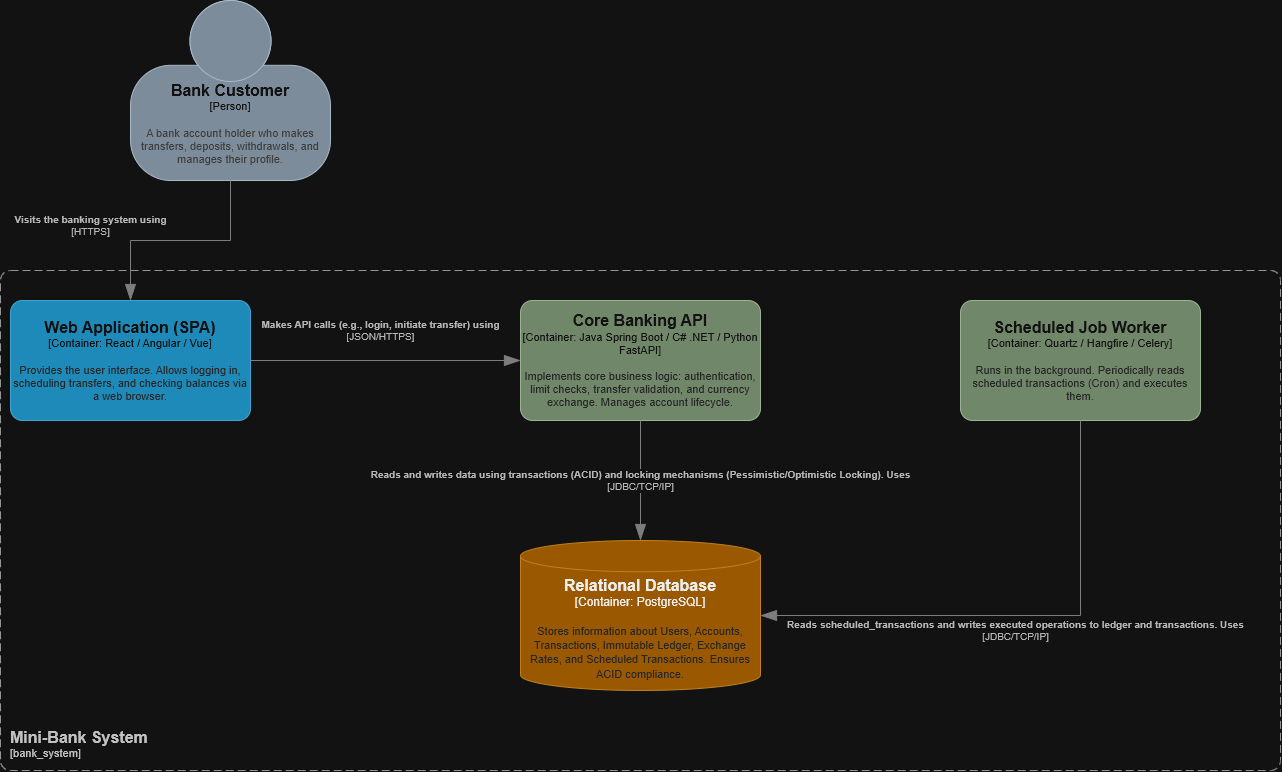

The diagram above was exported from draw.io. Its source (the exported page's mxGraphModel, read from the mxfile embedded in the PNG):
<mxGraphModel dx="2369" dy="983" grid="1" gridSize="10" guides="1" tooltips="1" connect="1" arrows="1" fold="1" page="1" pageScale="1" pageWidth="827" pageHeight="1169" math="0" shadow="0">
  <root>
    <mxCell id="0" />
    <mxCell id="1" parent="0" />
    <object placeholders="1" c4Name="Bank Customer" c4Type="Person" c4Description="A bank account holder who makes transfers, deposits, withdrawals, and manages their profile." label="&lt;font style=&quot;font-size: 16px&quot;&gt;&lt;b&gt;%c4Name%&lt;/b&gt;&lt;/font&gt;&lt;div&gt;[%c4Type%]&lt;/div&gt;&lt;br&gt;&lt;div&gt;&lt;font style=&quot;font-size: 11px&quot;&gt;&lt;font color=&quot;#cccccc&quot;&gt;%c4Description%&lt;/font&gt;&lt;/div&gt;" id="8r85KhYE-QGvwvqeAiMf-1">
      <mxCell parent="1" style="html=1;fontSize=11;dashed=0;whiteSpace=wrap;fillColor=#647687;strokeColor=#314354;fontColor=#ffffff;shape=mxgraph.c4.person2;align=center;metaEdit=1;points=[[0.5,0,0],[1,0.5,0],[1,0.75,0],[0.75,1,0],[0.5,1,0],[0.25,1,0],[0,0.75,0],[0,0.5,0]];resizable=0;" vertex="1">
        <mxGeometry height="180" width="200" x="-650" y="100" as="geometry" />
      </mxCell>
    </object>
    <object placeholders="1" c4Name="Mini-Bank System" c4Type="SystemScopeBoundary" c4Application="bank_system" label="&lt;font style=&quot;font-size: 16px&quot;&gt;&lt;b&gt;&lt;div style=&quot;text-align: left&quot;&gt;%c4Name%&lt;/div&gt;&lt;/b&gt;&lt;/font&gt;&lt;div style=&quot;text-align: left&quot;&gt;[%c4Application%]&lt;/div&gt;" id="8r85KhYE-QGvwvqeAiMf-2">
      <mxCell parent="1" style="rounded=1;fontSize=11;whiteSpace=wrap;html=1;dashed=1;arcSize=20;fillColor=none;strokeColor=#666666;fontColor=#333333;labelBackgroundColor=none;align=left;verticalAlign=bottom;labelBorderColor=none;spacingTop=0;spacing=10;dashPattern=8 4;metaEdit=1;rotatable=0;perimeter=rectanglePerimeter;noLabel=0;labelPadding=0;allowArrows=0;connectable=0;expand=0;recursiveResize=0;editable=1;pointerEvents=0;absoluteArcSize=1;points=[[0.25,0,0],[0.5,0,0],[0.75,0,0],[1,0.25,0],[1,0.5,0],[1,0.75,0],[0.75,1,0],[0.5,1,0],[0.25,1,0],[0,0.75,0],[0,0.5,0],[0,0.25,0]];" vertex="1">
        <mxGeometry height="500" width="1280" x="-780" y="370" as="geometry" />
      </mxCell>
    </object>
    <object placeholders="1" c4Type="Relationship" c4Technology="HTTPS" c4Description="Visits the banking system using " label="&lt;div style=&quot;text-align: left&quot;&gt;&lt;div style=&quot;text-align: center&quot;&gt;&lt;b&gt;%c4Description%&lt;/b&gt;&lt;/div&gt;&lt;div style=&quot;text-align: center&quot;&gt;[%c4Technology%]&lt;/div&gt;&lt;/div&gt;" id="8r85KhYE-QGvwvqeAiMf-4">
      <mxCell edge="1" parent="1" source="8r85KhYE-QGvwvqeAiMf-1" style="endArrow=blockThin;html=1;fontSize=10;fontColor=#404040;strokeWidth=1;endFill=1;strokeColor=#828282;elbow=vertical;metaEdit=1;endSize=14;startSize=14;jumpStyle=arc;jumpSize=16;rounded=0;edgeStyle=orthogonalEdgeStyle;entryX=0.5;entryY=0;entryDx=0;entryDy=0;entryPerimeter=0;" target="pxG-YU8bw40LMnGN1sWa-1">
        <mxGeometry relative="1" width="240" x="0.5" y="-45" as="geometry">
          <mxPoint x="5" y="-20" as="offset" />
          <mxPoint x="-380" y="520" as="sourcePoint" />
          <mxPoint x="-530" y="430" as="targetPoint" />
        </mxGeometry>
      </mxCell>
    </object>
    <object placeholders="1" c4Name="Web Application (SPA)" c4Type="Container" c4Technology="React / Angular / Vue" c4Description="Provides the user interface. Allows logging in, scheduling transfers, and checking balances via a web browser." label="&lt;font style=&quot;font-size: 16px&quot;&gt;&lt;b&gt;%c4Name%&lt;/b&gt;&lt;/font&gt;&lt;div&gt;[%c4Type%: %c4Technology%]&lt;/div&gt;&lt;br&gt;&lt;div&gt;&lt;font style=&quot;font-size: 11px&quot;&gt;&lt;font color=&quot;#E6E6E6&quot;&gt;%c4Description%&lt;/font&gt;&lt;/div&gt;" id="pxG-YU8bw40LMnGN1sWa-1">
      <mxCell parent="1" style="rounded=1;whiteSpace=wrap;html=1;fontSize=11;labelBackgroundColor=none;fillColor=#23A2D9;fontColor=#ffffff;align=center;arcSize=10;strokeColor=#0E7DAD;metaEdit=1;resizable=0;points=[[0.25,0,0],[0.5,0,0],[0.75,0,0],[1,0.25,0],[1,0.5,0],[1,0.75,0],[0.75,1,0],[0.5,1,0],[0.25,1,0],[0,0.75,0],[0,0.5,0],[0,0.25,0]];" vertex="1">
        <mxGeometry height="120" width="240" x="-770" y="400" as="geometry" />
      </mxCell>
    </object>
    <object placeholders="1" c4Name="Core Banking API" c4Type="Container" c4Technology="Java Spring Boot / C# .NET / Python FastAPI" c4Description="Implements core business logic: authentication, limit checks, transfer validation, and currency exchange. Manages account lifecycle." label="&lt;font style=&quot;font-size: 16px&quot;&gt;&lt;b&gt;%c4Name%&lt;/b&gt;&lt;/font&gt;&lt;div&gt;[%c4Type%: %c4Technology%]&lt;/div&gt;&lt;br&gt;&lt;div&gt;&lt;font style=&quot;font-size: 11px&quot;&gt;&lt;font color=&quot;#E6E6E6&quot;&gt;%c4Description%&lt;/font&gt;&lt;/div&gt;" id="pxG-YU8bw40LMnGN1sWa-2">
      <mxCell parent="1" style="rounded=1;whiteSpace=wrap;html=1;fontSize=11;labelBackgroundColor=none;fillColor=#6d8764;fontColor=#ffffff;align=center;arcSize=10;strokeColor=#3A5431;metaEdit=1;resizable=0;points=[[0.25,0,0],[0.5,0,0],[0.75,0,0],[1,0.25,0],[1,0.5,0],[1,0.75,0],[0.75,1,0],[0.5,1,0],[0.25,1,0],[0,0.75,0],[0,0.5,0],[0,0.25,0]];" vertex="1">
        <mxGeometry height="120" width="240" x="-260" y="400" as="geometry" />
      </mxCell>
    </object>
    <object placeholders="1" c4Name="Scheduled Job Worker" c4Type="Container" c4Technology="Quartz / Hangfire / Celery" c4Description="Runs in the background. Periodically reads scheduled transactions (Cron) and executes them." label="&lt;font style=&quot;font-size: 16px&quot;&gt;&lt;b&gt;%c4Name%&lt;/b&gt;&lt;/font&gt;&lt;div&gt;[%c4Type%: %c4Technology%]&lt;/div&gt;&lt;br&gt;&lt;div&gt;&lt;font style=&quot;font-size: 11px&quot;&gt;&lt;font color=&quot;#E6E6E6&quot;&gt;%c4Description%&lt;/font&gt;&lt;/div&gt;" id="pxG-YU8bw40LMnGN1sWa-3">
      <mxCell parent="1" style="rounded=1;whiteSpace=wrap;html=1;fontSize=11;labelBackgroundColor=none;fillColor=#6d8764;fontColor=#ffffff;align=center;arcSize=10;strokeColor=#3A5431;metaEdit=1;resizable=0;points=[[0.25,0,0],[0.5,0,0],[0.75,0,0],[1,0.25,0],[1,0.5,0],[1,0.75,0],[0.75,1,0],[0.5,1,0],[0.25,1,0],[0,0.75,0],[0,0.5,0],[0,0.25,0]];" vertex="1">
        <mxGeometry height="120" width="240" x="180" y="400" as="geometry" />
      </mxCell>
    </object>
    <object placeholders="1" c4Name="Relational Database" c4Type="Container" c4Technology="PostgreSQL" c4Description="Stores information about Users, Accounts, Transactions, Immutable Ledger, Exchange Rates, and Scheduled Transactions. Ensures ACID compliance." label="&lt;font style=&quot;font-size: 16px&quot;&gt;&lt;b&gt;%c4Name%&lt;/b&gt;&lt;/font&gt;&lt;div&gt;[%c4Type%:&amp;nbsp;%c4Technology%]&lt;/div&gt;&lt;br&gt;&lt;div&gt;&lt;font style=&quot;font-size: 11px&quot;&gt;&lt;font color=&quot;#E6E6E6&quot;&gt;%c4Description%&lt;/font&gt;&lt;/div&gt;" id="pxG-YU8bw40LMnGN1sWa-4">
      <mxCell parent="1" style="shape=cylinder3;size=15.639990234374977;whiteSpace=wrap;html=1;boundedLbl=1;rounded=0;labelBackgroundColor=none;fillColor=#f0a30a;fontSize=12;align=center;strokeColor=#BD7000;metaEdit=1;points=[[0.5,0,0],[1,0.25,0],[1,0.5,0],[1,0.75,0],[0.5,1,0],[0,0.75,0],[0,0.5,0],[0,0.25,0]];resizable=1;resizeHeight=1.5;container=0;resizeWidth=1;fixedWidth=0;autosize=1;autosizeGrid=1;fontColor=#000000;" vertex="1">
        <mxGeometry height="150" width="240" x="-260" y="640" as="geometry" />
      </mxCell>
    </object>
    <object placeholders="1" c4Type="Relationship" c4Technology="JSON/HTTPS" c4Description="Makes API calls (e.g., login, initiate transfer) using" label="&lt;div style=&quot;text-align: left&quot;&gt;&lt;div style=&quot;text-align: center&quot;&gt;&lt;b&gt;%c4Description%&lt;/b&gt;&lt;/div&gt;&lt;div style=&quot;text-align: center&quot;&gt;[%c4Technology%]&lt;/div&gt;&lt;/div&gt;" id="pxG-YU8bw40LMnGN1sWa-6">
      <mxCell edge="1" parent="1" source="pxG-YU8bw40LMnGN1sWa-1" style="endArrow=blockThin;html=1;fontSize=10;fontColor=#404040;strokeWidth=1;endFill=1;strokeColor=#828282;elbow=vertical;metaEdit=1;endSize=14;startSize=14;jumpStyle=arc;jumpSize=16;rounded=0;edgeStyle=orthogonalEdgeStyle;exitX=1;exitY=0.5;exitDx=0;exitDy=0;exitPerimeter=0;entryX=0;entryY=0.5;entryDx=0;entryDy=0;entryPerimeter=0;fillOpacity=100;" target="pxG-YU8bw40LMnGN1sWa-2">
        <mxGeometry relative="1" width="240" x="-0.037" y="30" as="geometry">
          <mxPoint as="offset" />
          <mxPoint x="-160" y="500" as="sourcePoint" />
          <mxPoint x="80" y="500" as="targetPoint" />
        </mxGeometry>
      </mxCell>
    </object>
    <object placeholders="1" c4Type="Relationship" c4Technology="JDBC/TCP/IP" c4Description="Reads and writes data using transactions (ACID) and locking mechanisms (Pessimistic/Optimistic Locking). Uses " label="&lt;div style=&quot;text-align: left&quot;&gt;&lt;div style=&quot;text-align: center&quot;&gt;&lt;b&gt;%c4Description%&lt;/b&gt;&lt;/div&gt;&lt;div style=&quot;text-align: center&quot;&gt;[%c4Technology%]&lt;/div&gt;&lt;/div&gt;" id="pxG-YU8bw40LMnGN1sWa-12">
      <mxCell edge="1" parent="1" source="pxG-YU8bw40LMnGN1sWa-2" style="endArrow=blockThin;html=1;fontSize=10;fontColor=#404040;strokeWidth=1;endFill=1;strokeColor=#828282;elbow=vertical;metaEdit=1;endSize=14;startSize=14;jumpStyle=arc;jumpSize=16;rounded=0;edgeStyle=orthogonalEdgeStyle;exitX=0.5;exitY=1;exitDx=0;exitDy=0;exitPerimeter=0;" target="pxG-YU8bw40LMnGN1sWa-4">
        <mxGeometry relative="1" width="240" as="geometry">
          <mxPoint x="-310" y="490" as="sourcePoint" />
          <mxPoint x="-70" y="490" as="targetPoint" />
        </mxGeometry>
      </mxCell>
    </object>
    <object placeholders="1" c4Type="Relationship" c4Technology="JDBC/TCP/IP" c4Description="Reads scheduled_transactions and writes executed operations to ledger and transactions. Uses " label="&lt;div style=&quot;text-align: left&quot;&gt;&lt;div style=&quot;text-align: center&quot;&gt;&lt;b&gt;%c4Description%&lt;/b&gt;&lt;/div&gt;&lt;div style=&quot;text-align: center&quot;&gt;[%c4Technology%]&lt;/div&gt;&lt;/div&gt;" id="pxG-YU8bw40LMnGN1sWa-13">
      <mxCell edge="1" parent="1" source="pxG-YU8bw40LMnGN1sWa-3" style="endArrow=blockThin;html=1;fontSize=10;fontColor=#404040;strokeWidth=1;endFill=1;strokeColor=#828282;elbow=vertical;metaEdit=1;endSize=14;startSize=14;jumpStyle=arc;jumpSize=16;rounded=0;edgeStyle=orthogonalEdgeStyle;exitX=0.5;exitY=1;exitDx=0;exitDy=0;exitPerimeter=0;entryX=1;entryY=0.5;entryDx=0;entryDy=0;entryPerimeter=0;" target="pxG-YU8bw40LMnGN1sWa-4">
        <mxGeometry relative="1" width="240" x="0.0095" y="15" as="geometry">
          <mxPoint as="offset" />
          <mxPoint x="-300" y="510" as="sourcePoint" />
          <mxPoint x="-60" y="510" as="targetPoint" />
        </mxGeometry>
      </mxCell>
    </object>
  </root>
</mxGraphModel>